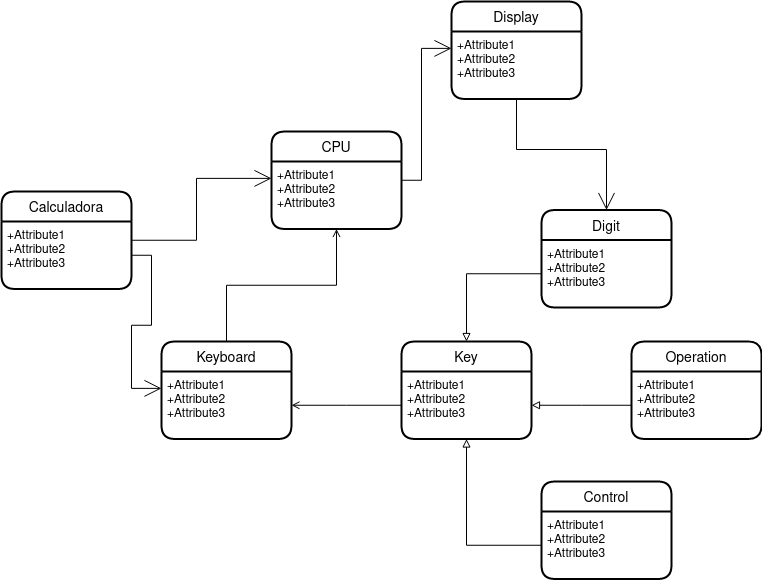

The diagram above was exported from draw.io. Its source (the exported page's mxGraphModel, read from the mxfile embedded in the PNG):
<mxGraphModel dx="1378" dy="725" grid="1" gridSize="10" guides="1" tooltips="1" connect="1" arrows="1" fold="1" page="1" pageScale="1" pageWidth="827" pageHeight="1169" math="0" shadow="0">
  <root>
    <mxCell id="0" />
    <mxCell id="1" parent="0" />
    <mxCell id="TgAca1AMppAac12-pLFs-67" style="edgeStyle=orthogonalEdgeStyle;rounded=0;orthogonalLoop=1;jettySize=auto;html=1;entryX=0;entryY=0.25;entryDx=0;entryDy=0;endArrow=open;endFill=0;startSize=6;endSize=15;strokeWidth=1;" edge="1" parent="1" source="TgAca1AMppAac12-pLFs-1" target="TgAca1AMppAac12-pLFs-53">
      <mxGeometry relative="1" as="geometry" />
    </mxCell>
    <mxCell id="TgAca1AMppAac12-pLFs-1" value="CPU" style="swimlane;childLayout=stackLayout;horizontal=1;startSize=30;horizontalStack=0;rounded=1;fontSize=14;fontStyle=0;strokeWidth=2;resizeParent=0;resizeLast=1;shadow=0;dashed=0;align=center;fillColor=#FFFFFF;" vertex="1" parent="1">
      <mxGeometry x="380" y="260" width="130" height="97.5" as="geometry" />
    </mxCell>
    <mxCell id="TgAca1AMppAac12-pLFs-2" value="+Attribute1&#10;+Attribute2&#10;+Attribute3" style="align=left;strokeColor=none;fillColor=none;spacingLeft=4;fontSize=12;verticalAlign=top;resizable=0;rotatable=0;part=1;" vertex="1" parent="TgAca1AMppAac12-pLFs-1">
      <mxGeometry y="30" width="130" height="67.5" as="geometry" />
    </mxCell>
    <mxCell id="TgAca1AMppAac12-pLFs-69" style="edgeStyle=orthogonalEdgeStyle;rounded=0;orthogonalLoop=1;jettySize=auto;html=1;entryX=0;entryY=0.25;entryDx=0;entryDy=0;endArrow=open;endFill=0;startSize=6;endSize=15;strokeWidth=1;" edge="1" parent="1" source="TgAca1AMppAac12-pLFs-3" target="TgAca1AMppAac12-pLFs-2">
      <mxGeometry relative="1" as="geometry" />
    </mxCell>
    <mxCell id="TgAca1AMppAac12-pLFs-3" value="Calculadora" style="swimlane;childLayout=stackLayout;horizontal=1;startSize=30;horizontalStack=0;rounded=1;fontSize=14;fontStyle=0;strokeWidth=2;resizeParent=0;resizeLast=1;shadow=0;dashed=0;align=center;fillColor=#FFFFFF;" vertex="1" parent="1">
      <mxGeometry x="110" y="320" width="130" height="97.5" as="geometry">
        <mxRectangle x="80" y="240" width="110" height="30" as="alternateBounds" />
      </mxGeometry>
    </mxCell>
    <mxCell id="TgAca1AMppAac12-pLFs-4" value="+Attribute1&#10;+Attribute2&#10;+Attribute3" style="align=left;strokeColor=none;fillColor=none;spacingLeft=4;fontSize=12;verticalAlign=top;resizable=0;rotatable=0;part=1;" vertex="1" parent="TgAca1AMppAac12-pLFs-3">
      <mxGeometry y="30" width="130" height="67.5" as="geometry" />
    </mxCell>
    <mxCell id="TgAca1AMppAac12-pLFs-30" style="edgeStyle=orthogonalEdgeStyle;rounded=0;orthogonalLoop=1;jettySize=auto;html=1;entryX=0.5;entryY=1;entryDx=0;entryDy=0;endArrow=open;endFill=0;" edge="1" parent="1" source="TgAca1AMppAac12-pLFs-6" target="TgAca1AMppAac12-pLFs-2">
      <mxGeometry relative="1" as="geometry" />
    </mxCell>
    <mxCell id="TgAca1AMppAac12-pLFs-6" value="Keyboard" style="swimlane;childLayout=stackLayout;horizontal=1;startSize=30;horizontalStack=0;rounded=1;fontSize=14;fontStyle=0;strokeWidth=2;resizeParent=0;resizeLast=1;shadow=0;dashed=0;align=center;fillColor=#FFFFFF;" vertex="1" parent="1">
      <mxGeometry x="270" y="470" width="130" height="97.5" as="geometry" />
    </mxCell>
    <mxCell id="TgAca1AMppAac12-pLFs-7" value="+Attribute1&#10;+Attribute2&#10;+Attribute3" style="align=left;strokeColor=none;fillColor=none;spacingLeft=4;fontSize=12;verticalAlign=top;resizable=0;rotatable=0;part=1;" vertex="1" parent="TgAca1AMppAac12-pLFs-6">
      <mxGeometry y="30" width="130" height="67.5" as="geometry" />
    </mxCell>
    <mxCell id="TgAca1AMppAac12-pLFs-22" value="Key" style="swimlane;childLayout=stackLayout;horizontal=1;startSize=30;horizontalStack=0;rounded=1;fontSize=14;fontStyle=0;strokeWidth=2;resizeParent=0;resizeLast=1;shadow=0;dashed=0;align=center;fillColor=#FFFFFF;" vertex="1" parent="1">
      <mxGeometry x="510" y="470" width="130" height="97.5" as="geometry" />
    </mxCell>
    <mxCell id="TgAca1AMppAac12-pLFs-23" value="+Attribute1&#10;+Attribute2&#10;+Attribute3" style="align=left;strokeColor=none;fillColor=none;spacingLeft=4;fontSize=12;verticalAlign=top;resizable=0;rotatable=0;part=1;" vertex="1" parent="TgAca1AMppAac12-pLFs-22">
      <mxGeometry y="30" width="130" height="67.5" as="geometry" />
    </mxCell>
    <mxCell id="TgAca1AMppAac12-pLFs-24" style="edgeStyle=orthogonalEdgeStyle;rounded=0;orthogonalLoop=1;jettySize=auto;html=1;entryX=1;entryY=0.5;entryDx=0;entryDy=0;endArrow=open;endFill=0;" edge="1" parent="1" source="TgAca1AMppAac12-pLFs-23" target="TgAca1AMppAac12-pLFs-7">
      <mxGeometry relative="1" as="geometry" />
    </mxCell>
    <mxCell id="TgAca1AMppAac12-pLFs-31" value="Operation" style="swimlane;childLayout=stackLayout;horizontal=1;startSize=30;horizontalStack=0;rounded=1;fontSize=14;fontStyle=0;strokeWidth=2;resizeParent=0;resizeLast=1;shadow=0;dashed=0;align=center;fillColor=#FFFFFF;" vertex="1" parent="1">
      <mxGeometry x="740" y="470" width="130" height="97.5" as="geometry" />
    </mxCell>
    <mxCell id="TgAca1AMppAac12-pLFs-32" value="+Attribute1&#10;+Attribute2&#10;+Attribute3" style="align=left;strokeColor=none;fillColor=none;spacingLeft=4;fontSize=12;verticalAlign=top;resizable=0;rotatable=0;part=1;" vertex="1" parent="TgAca1AMppAac12-pLFs-31">
      <mxGeometry y="30" width="130" height="67.5" as="geometry" />
    </mxCell>
    <mxCell id="TgAca1AMppAac12-pLFs-35" value="Control" style="swimlane;childLayout=stackLayout;horizontal=1;startSize=30;horizontalStack=0;rounded=1;fontSize=14;fontStyle=0;strokeWidth=2;resizeParent=0;resizeLast=1;shadow=0;dashed=0;align=center;fillColor=#FFFFFF;" vertex="1" parent="1">
      <mxGeometry x="650" y="610" width="130" height="97.5" as="geometry" />
    </mxCell>
    <mxCell id="TgAca1AMppAac12-pLFs-36" value="+Attribute1&#10;+Attribute2&#10;+Attribute3" style="align=left;strokeColor=none;fillColor=none;spacingLeft=4;fontSize=12;verticalAlign=top;resizable=0;rotatable=0;part=1;" vertex="1" parent="TgAca1AMppAac12-pLFs-35">
      <mxGeometry y="30" width="130" height="67.5" as="geometry" />
    </mxCell>
    <mxCell id="TgAca1AMppAac12-pLFs-38" value="Digit" style="swimlane;childLayout=stackLayout;horizontal=1;startSize=30;horizontalStack=0;rounded=1;fontSize=14;fontStyle=0;strokeWidth=2;resizeParent=0;resizeLast=1;shadow=0;dashed=0;align=center;fillColor=#FFFFFF;" vertex="1" parent="1">
      <mxGeometry x="650" y="338.5" width="130" height="97.5" as="geometry" />
    </mxCell>
    <mxCell id="TgAca1AMppAac12-pLFs-39" value="+Attribute1&#10;+Attribute2&#10;+Attribute3" style="align=left;strokeColor=none;fillColor=none;spacingLeft=4;fontSize=12;verticalAlign=top;resizable=0;rotatable=0;part=1;" vertex="1" parent="TgAca1AMppAac12-pLFs-38">
      <mxGeometry y="30" width="130" height="67.5" as="geometry" />
    </mxCell>
    <mxCell id="TgAca1AMppAac12-pLFs-52" value="Display" style="swimlane;childLayout=stackLayout;horizontal=1;startSize=30;horizontalStack=0;rounded=1;fontSize=14;fontStyle=0;strokeWidth=2;resizeParent=0;resizeLast=1;shadow=0;dashed=0;align=center;fillColor=#FFFFFF;" vertex="1" parent="1">
      <mxGeometry x="560" y="130" width="130" height="97.5" as="geometry" />
    </mxCell>
    <mxCell id="TgAca1AMppAac12-pLFs-53" value="+Attribute1&#10;+Attribute2&#10;+Attribute3" style="align=left;strokeColor=none;fillColor=none;spacingLeft=4;fontSize=12;verticalAlign=top;resizable=0;rotatable=0;part=1;" vertex="1" parent="TgAca1AMppAac12-pLFs-52">
      <mxGeometry y="30" width="130" height="67.5" as="geometry" />
    </mxCell>
    <mxCell id="TgAca1AMppAac12-pLFs-61" style="edgeStyle=orthogonalEdgeStyle;rounded=0;orthogonalLoop=1;jettySize=auto;html=1;entryX=0.5;entryY=1;entryDx=0;entryDy=0;endArrow=block;endFill=0;" edge="1" parent="1" source="TgAca1AMppAac12-pLFs-36" target="TgAca1AMppAac12-pLFs-23">
      <mxGeometry relative="1" as="geometry" />
    </mxCell>
    <mxCell id="TgAca1AMppAac12-pLFs-62" style="edgeStyle=orthogonalEdgeStyle;rounded=0;orthogonalLoop=1;jettySize=auto;html=1;entryX=1;entryY=0.5;entryDx=0;entryDy=0;endArrow=block;endFill=0;" edge="1" parent="1" source="TgAca1AMppAac12-pLFs-32" target="TgAca1AMppAac12-pLFs-23">
      <mxGeometry relative="1" as="geometry" />
    </mxCell>
    <mxCell id="TgAca1AMppAac12-pLFs-63" style="edgeStyle=orthogonalEdgeStyle;rounded=0;orthogonalLoop=1;jettySize=auto;html=1;entryX=0.5;entryY=0;entryDx=0;entryDy=0;endArrow=block;endFill=0;" edge="1" parent="1" source="TgAca1AMppAac12-pLFs-39" target="TgAca1AMppAac12-pLFs-22">
      <mxGeometry relative="1" as="geometry" />
    </mxCell>
    <mxCell id="TgAca1AMppAac12-pLFs-64" style="edgeStyle=orthogonalEdgeStyle;rounded=0;orthogonalLoop=1;jettySize=auto;html=1;entryX=0.5;entryY=0;entryDx=0;entryDy=0;endArrow=open;endFill=0;startSize=6;endSize=15;" edge="1" parent="1" source="TgAca1AMppAac12-pLFs-53" target="TgAca1AMppAac12-pLFs-38">
      <mxGeometry relative="1" as="geometry" />
    </mxCell>
    <mxCell id="TgAca1AMppAac12-pLFs-70" style="edgeStyle=orthogonalEdgeStyle;rounded=0;orthogonalLoop=1;jettySize=auto;html=1;entryX=0;entryY=0.25;entryDx=0;entryDy=0;endArrow=open;endFill=0;startSize=6;endSize=15;strokeWidth=1;" edge="1" parent="1" source="TgAca1AMppAac12-pLFs-4" target="TgAca1AMppAac12-pLFs-7">
      <mxGeometry relative="1" as="geometry" />
    </mxCell>
  </root>
</mxGraphModel>